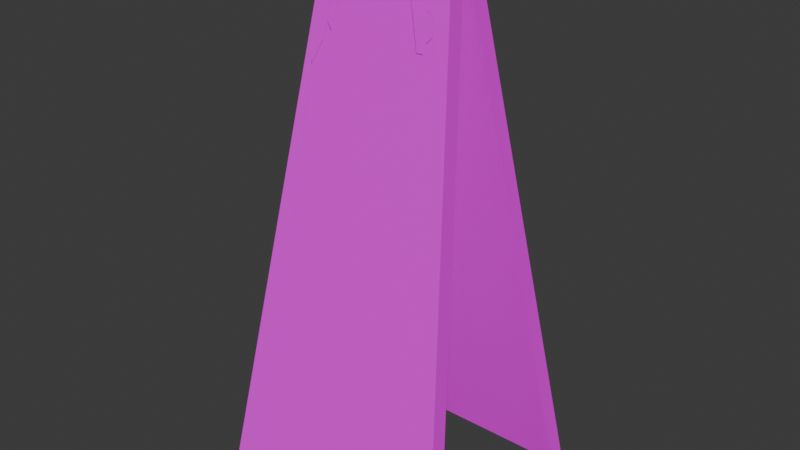 # Source: wet_floor.blend  (saved by Blender 5.0.119; exported with 4.5.12 LTS)
import bpy
from mathutils import Matrix  # noqa: F401  (used for matrix-valued properties, if any)

bpy.ops.wm.read_factory_settings(use_empty=True)
scene = bpy.context.scene
scene.name = 'Scene'

# ---- collections
col_collection = bpy.data.collections.new('Collection'); scene.collection.children.link(col_collection)

# ---- images (referenced by path relative to the original .blend; pixels are not part of the script)
import os
ASSET_DIR = os.environ.get("B2B_ASSET_DIR", "")  # directory of the original .blend (textures are referenced by path, not embedded)
HERE = os.path.dirname(os.path.abspath(__file__))  # packed textures are extracted next to this script under _unpacked/

def load_image(name, relpath, width, height, colorspace="sRGB"):
    """Load a texture the original file referenced (path relative to the .blend, or extracted next to this script)."""
    p = next((c for c in (os.path.join(HERE, relpath), os.path.join(ASSET_DIR, relpath)) if relpath and os.path.exists(c)), "")
    if p:
        img = bpy.data.images.load(p, check_existing=True)
        img.name = name
    else:  # same state as the original file: an image datablock whose file is absent (Cycles renders it pink)
        img = bpy.data.images.new(name, width, height)
        img.source = "FILE"
        img.filepath = "//" + (relpath or name)
    img.colorspace_settings.name = colorspace
    return img
img_wet_floor_png = load_image('wet_floor.png', 'wet_floor.png', 1024, 1024, 'sRGB')

# ---- materials (node trees are filled in below, after node groups)
mat_material_001 = bpy.data.materials.new('Material.001')

# ---- material node trees
mat_material_001.use_nodes = True; mat_material_001.node_tree.nodes.clear()
_N = mat_material_001.node_tree.nodes; _L = mat_material_001.node_tree.links
n0 = _N.new('ShaderNodeBsdfPrincipled'); n0.name = 'Principled BSDF'; n0.location = (-200, 100)
n1 = _N.new('ShaderNodeOutputMaterial'); n1.name = 'Material Output'; n1.location = (200, 100)
n2 = _N.new('ShaderNodeTexImage'); n2.name = 'Image Texture'; n2.location = (-490, 80)
n2.image = img_wet_floor_png
_L.new(n0.outputs[0], n1.inputs[0])
_L.new(n2.outputs[0], n0.inputs[0])
n1.is_active_output = True

# ---- world
world_world = bpy.data.worlds.new('World'); scene.world = world_world
world_world.use_nodes = True; world_world.node_tree.nodes.clear()
_N = world_world.node_tree.nodes; _L = world_world.node_tree.links
n0 = _N.new('ShaderNodeOutputWorld'); n0.name = 'World Output'; n0.location = (200, 100)
n1 = _N.new('ShaderNodeBackground'); n1.name = 'Background'; n1.location = (-200, 100)
n1.inputs[0].default_value = (0.05088, 0.05088, 0.05088, 1.0)
_L.new(n1.outputs[0], n0.inputs[0])
n0.is_active_output = True
world_world.color = (0.05088, 0.05088, 0.05088)
world_world.sun_shadow_jitter_overblur = 0.0

# ---- meshes
me_cube_001 = bpy.data.meshes.new('Cube.001')
me_cube_001.from_pydata([(-0.15, -0.1319, -0.3183), (-0.0787, -0.01904, 0.3218), (-0.15, -0.1122, -0.3218), (-0.0787, 0.0006589, 0.3183), (0.15, -0.1319, -0.3183), (0.0787, -0.01904, 0.3218), (0.15, -0.1122, -0.3218), (0.0787, 0.0006589, 0.3183), (-0.0504, -0.02692, 0.2771), (-0.04821, -0.02268, 0.3012), (0.04821, -0.02268, 0.3012), (0.0504, -0.02692, 0.2771), (-0.15, -0.1319, -0.3183), (-0.0787, -0.01904, 0.3218), (0.0787, -0.01904, 0.3218), (0.15, -0.1319, -0.3183), (-0.0504, -0.00722, 0.2736), (-0.04821, -0.002981, 0.2977), (0.04821, -0.002981, 0.2977), (0.0504, -0.00722, 0.2736), (-0.07247, -0.05019, 0.1451), (-0.05497, -0.02187, 0.3057), (0.05497, -0.02187, 0.3057), (0.07247, -0.05019, 0.1451), (-0.06909, -0.02019, 0.3153), (0.1186, -0.0988, -0.1306), (-0.1186, -0.0988, -0.1306), (0.06909, -0.02019, 0.3153), (-0.1122, -0.1122, -0.3218), (-0.05887, 0.0006589, 0.3183), (-0.1122, -0.1319, -0.3183), (-0.05887, -0.01904, 0.3218), (-0.1122, -0.1319, -0.3183), (-0.05887, -0.01904, 0.3218), (-0.0377, -0.02692, 0.2771), (-0.03606, -0.02268, 0.3012), (-0.0377, -0.00722, 0.2736), (-0.03606, -0.002981, 0.2977), (-0.04111, -0.02187, 0.3057), (-0.08268, -0.03224, 0.2469), (-0.05168, -0.02019, 0.3153), (-0.09827, -0.1195, -0.2477), (0.05358, 0.0006589, 0.3183), (0.1021, -0.1319, -0.3183), (0.1021, -0.1319, -0.3183), (0.03431, -0.02692, 0.2771), (0.03431, -0.00722, 0.2736), (0.07868, -0.03224, 0.2469), (0.08943, -0.1195, -0.2477), (0.1021, -0.1122, -0.3218), (0.05358, -0.01904, 0.3218), (0.05358, -0.01904, 0.3218), (0.03282, -0.02268, 0.3012), (0.03282, -0.002981, 0.2977), (0.03742, -0.02187, 0.3057), (0.04704, -0.02019, 0.3153), (-0.15, 0.1319, -0.3183), (-0.0787, 0.01904, 0.3218), (-0.15, 0.1122, -0.3218), (-0.0787, -0.0006589, 0.3183), (0.15, 0.1319, -0.3183), (0.0787, 0.01904, 0.3218), (0.15, 0.1122, -0.3218), (0.0787, -0.0006589, 0.3183), (-0.0504, 0.02692, 0.2771), (-0.04821, 0.02268, 0.3012), (0.04821, 0.02268, 0.3012), (0.0504, 0.02692, 0.2771), (-0.15, 0.1319, -0.3183), (-0.0787, 0.01904, 0.3218), (0.0787, 0.01904, 0.3218), (0.15, 0.1319, -0.3183), (-0.0504, 0.00722, 0.2736), (-0.04821, 0.002981, 0.2977), (0.04821, 0.002981, 0.2977), (0.0504, 0.00722, 0.2736), (-0.07247, 0.05019, 0.1451), (-0.05497, 0.02187, 0.3057), (0.05497, 0.02187, 0.3057), (0.07247, 0.05019, 0.1451), (-0.06909, 0.02019, 0.3153), (0.1186, 0.0988, -0.1306), (-0.1186, 0.0988, -0.1306), (0.06909, 0.02019, 0.3153), (-0.1122, 0.1122, -0.3218), (-0.05887, -0.0006589, 0.3183), (-0.1122, 0.1319, -0.3183), (-0.05887, 0.01904, 0.3218), (-0.1122, 0.1319, -0.3183), (-0.05887, 0.01904, 0.3218), (-0.0377, 0.02692, 0.2771), (-0.03606, 0.02268, 0.3012), (-0.0377, 0.00722, 0.2736), (-0.03606, 0.002981, 0.2977), (-0.04111, 0.02187, 0.3057), (-0.08268, 0.03224, 0.2469), (-0.05168, 0.02019, 0.3153), (-0.09827, 0.1195, -0.2477), (0.05358, -0.0006589, 0.3183), (0.1021, 0.1319, -0.3183), (0.1021, 0.1319, -0.3183), (0.03431, 0.02692, 0.2771), (0.03431, 0.00722, 0.2736), (0.07868, 0.03224, 0.2469), (0.08943, 0.1195, -0.2477), (0.1021, 0.1122, -0.3218), (0.05358, 0.01904, 0.3218), (0.05358, 0.01904, 0.3218), (0.03282, 0.02268, 0.3012), (0.03282, 0.002981, 0.2977), (0.03742, 0.02187, 0.3057), (0.04704, 0.02019, 0.3153)], [], [(0, 1, 3, 2), (49, 42, 7, 6), (6, 7, 5, 4), (1, 0, 12, 13), (49, 6, 4, 43), (29, 3, 1, 31), (45, 11, 19, 46), (43, 4, 15, 44), (31, 1, 13, 33), (4, 5, 14, 15), (26, 24, 13, 12), (27, 25, 15, 14), (41, 26, 12, 32), (55, 27, 14, 51), (36, 37, 17, 16), (9, 8, 16, 17), (35, 9, 17, 37), (11, 10, 18, 19), (52, 10, 22, 54), (34, 8, 20, 39), (10, 11, 23, 22), (8, 9, 21, 20), (54, 22, 27, 55), (39, 20, 26, 41), (22, 23, 25, 27), (20, 21, 24, 26), (47, 39, 41, 48), (21, 38, 40, 24), (45, 34, 39, 47), (9, 35, 38, 21), (52, 35, 37, 53), (46, 53, 37, 36), (24, 40, 33, 13), (48, 41, 32, 44), (50, 31, 33, 51), (0, 30, 32, 12), (8, 34, 36, 16), (42, 29, 31, 50), (2, 28, 30, 0), (2, 3, 29, 28), (7, 42, 50, 5), (5, 50, 51, 14), (25, 48, 44, 15), (19, 18, 53, 46), (10, 52, 53, 18), (11, 45, 47, 23), (23, 47, 48, 25), (38, 54, 55, 40), (35, 52, 54, 38), (40, 55, 51, 33), (30, 43, 44, 32), (34, 45, 46, 36), (28, 49, 43, 30), (28, 29, 42, 49), (56, 58, 59, 57), (105, 62, 63, 98), (62, 60, 61, 63), (57, 69, 68, 56), (105, 99, 60, 62), (85, 87, 57, 59), (101, 102, 75, 67), (99, 100, 71, 60), (87, 89, 69, 57), (60, 71, 70, 61), (82, 68, 69, 80), (83, 70, 71, 81), (97, 88, 68, 82), (111, 107, 70, 83), (92, 72, 73, 93), (65, 73, 72, 64), (91, 93, 73, 65), (67, 75, 74, 66), (108, 110, 78, 66), (90, 95, 76, 64), (66, 78, 79, 67), (64, 76, 77, 65), (110, 111, 83, 78), (95, 97, 82, 76), (78, 83, 81, 79), (76, 82, 80, 77), (103, 104, 97, 95), (77, 80, 96, 94), (101, 103, 95, 90), (65, 77, 94, 91), (108, 109, 93, 91), (102, 92, 93, 109), (80, 69, 89, 96), (104, 100, 88, 97), (106, 107, 89, 87), (56, 68, 88, 86), (64, 72, 92, 90), (98, 106, 87, 85), (58, 56, 86, 84), (58, 84, 85, 59), (63, 61, 106, 98), (61, 70, 107, 106), (81, 71, 100, 104), (75, 102, 109, 74), (66, 74, 109, 108), (67, 79, 103, 101), (79, 81, 104, 103), (94, 96, 111, 110), (91, 94, 110, 108), (96, 89, 107, 111), (86, 88, 100, 99), (90, 92, 102, 101), (84, 86, 99, 105), (84, 105, 98, 85)])
_uv = me_cube_001.uv_layers.new(name='UVMap')
_uv.uv.foreach_set('vector', [0.5986, 0.8435, 0.5986, 0.9216, 0.5205, 0.9216, 0.5205, 0.8435, 0.4548, 0.8435, 0.4548, 0.9216, 0.4423, 0.9216, 0.4423, 0.8435, 0.4423, 0.8435, 0.4423, 0.9216, 0.3642, 0.9216, 0.3642, 0.8435, 0.9793, 0.6281, 0.9793, 0.9572, 0.9793, 0.9572, 0.9793, 0.6281, 0.4423, 0.8311, 0.4423, 0.8435, 0.3642, 0.8435, 0.3642, 0.8311, 0.4423, 0.9899, 0.4423, 0.9998, 0.3642, 0.9998, 0.3642, 0.9899, 0.8601, 0.2873, 0.8458, 0.2326, 0.8458, 0.2326, 0.8601, 0.2873, 0.3642, 0.8311, 0.3642, 0.8435, 0.3642, 0.8435, 0.3642, 0.8311, 0.3642, 0.9899, 0.3642, 0.9998, 0.3642, 0.9998, 0.3642, 0.9899, 0.771, 0.329, 0.7845, 0.0002243, 0.8453, 0.01278, 0.771, 0.329, 0.9605, 0.6112, 0.9633, 0.3048, 0.9866, 0.3032, 0.9721, 0.6277, 0.9304, 0.6415, 0.9232, 0.9438, 0.9081, 0.9572, 0.9081, 0.6281, 0.04603, 0.2793, 0.0002244, 0.2793, 0.0002244, 0.0002245, 0.04603, 0.0002245, 0.7862, 0.6986, 0.7862, 0.6728, 0.7933, 0.6505, 0.7933, 0.6834, 0.4154, 0.0002245, 0.4337, 0.7649, 0.3925, 0.7649, 0.3642, 0.0002245, 0.9127, 0.3084, 0.9353, 0.5754, 0.9353, 0.5754, 0.9699, 0.3324, 0.922, 0.2701, 0.9127, 0.3084, 0.9699, 0.3324, 0.9642, 0.2905, 0.8458, 0.2326, 0.9866, 0.004696, 0.9247, 0.0002244, 0.8458, 0.2326, 0.771, 0.7304, 0.771, 0.7212, 0.7759, 0.7055, 0.7759, 0.7216, 0.04603, 0.8854, 0.0002244, 0.8854, 0.0002244, 0.6892, 0.04603, 0.6892, 0.9788, 0.6705, 0.9561, 0.9149, 0.9454, 0.9242, 0.9631, 0.6611, 0.9353, 0.5754, 0.9127, 0.3084, 0.9291, 0.3072, 0.9434, 0.587, 0.7759, 0.7216, 0.7759, 0.7055, 0.7862, 0.6728, 0.7862, 0.6986, 0.04603, 0.6892, 0.0002244, 0.6892, 0.0002244, 0.2793, 0.04603, 0.2793, 0.9631, 0.6611, 0.9454, 0.9242, 0.9232, 0.9438, 0.9304, 0.6415, 0.9434, 0.587, 0.9291, 0.3072, 0.9633, 0.3048, 0.9605, 0.6112, 0.6256, 0.7064, 0.3659, 0.7064, 0.3659, 0.2966, 0.6256, 0.2966, 0.7759, 0.8019, 0.7759, 0.7879, 0.7862, 0.8143, 0.7862, 0.8347, 0.3057, 0.8854, 0.04603, 0.8854, 0.04603, 0.6892, 0.3057, 0.6892, 0.771, 0.7862, 0.771, 0.7807, 0.7759, 0.7879, 0.7759, 0.8019, 0.9748, 0.05316, 0.922, 0.2701, 0.9642, 0.2905, 0.9319, 0.05323, 0.7057, 0.0002244, 0.6674, 0.7649, 0.4337, 0.7649, 0.4154, 0.0002245, 0.7862, 0.8347, 0.7862, 0.8143, 0.7933, 0.831, 0.7933, 0.857, 0.3057, 0.2793, 0.04603, 0.2793, 0.04603, 0.0002245, 0.3057, 0.0002245, 0.3642, 0.9341, 0.3642, 0.9899, 0.3642, 0.9899, 0.3642, 0.9341, 0.3642, 0.7654, 0.3642, 0.7752, 0.3642, 0.7752, 0.3642, 0.7654, 0.9353, 0.5754, 0.924, 0.5322, 0.924, 0.5322, 0.9353, 0.5754, 0.4423, 0.9341, 0.4423, 0.9899, 0.3642, 0.9899, 0.3642, 0.9341, 0.4423, 0.7654, 0.4423, 0.7752, 0.3642, 0.7752, 0.3642, 0.7654, 0.5205, 0.8435, 0.5205, 0.9216, 0.5106, 0.9216, 0.5106, 0.8435, 0.4423, 0.9216, 0.4423, 0.9341, 0.3642, 0.9341, 0.3642, 0.9216, 0.3642, 0.9216, 0.3642, 0.9341, 0.3642, 0.9341, 0.3642, 0.9216, 0.3638, 0.2793, 0.3057, 0.2793, 0.3057, 0.0002245, 0.3638, 0.0002245, 0.7706, 0.0002244, 0.7196, 0.7649, 0.6674, 0.7649, 0.7057, 0.0002244, 0.9866, 0.004696, 0.9748, 0.05316, 0.9319, 0.05323, 0.9247, 0.0002244, 0.3638, 0.8854, 0.3057, 0.8854, 0.3057, 0.6892, 0.3638, 0.6892, 0.3638, 0.6892, 0.3057, 0.6892, 0.3057, 0.2793, 0.3638, 0.2793, 0.7759, 0.7879, 0.7759, 0.7216, 0.7862, 0.6986, 0.7862, 0.8143, 0.771, 0.7807, 0.771, 0.7304, 0.7759, 0.7216, 0.7759, 0.7879, 0.7862, 0.8143, 0.7862, 0.6986, 0.7933, 0.6834, 0.7933, 0.831, 0.3642, 0.7752, 0.3642, 0.8311, 0.3642, 0.8311, 0.3642, 0.7752, 0.924, 0.5322, 0.8601, 0.2873, 0.8601, 0.2873, 0.924, 0.5322, 0.4423, 0.7752, 0.4423, 0.8311, 0.3642, 0.8311, 0.3642, 0.7752, 0.5007, 0.5878, 0.5007, 0.5967, 0.4943, 0.5967, 0.4943, 0.5878, 0.5986, 0.8435, 0.5205, 0.8435, 0.5205, 0.9216, 0.5986, 0.9216, 0.4548, 0.8435, 0.4423, 0.8435, 0.4423, 0.9216, 0.4548, 0.9216, 0.4423, 0.8435, 0.3642, 0.8435, 0.3642, 0.9216, 0.4423, 0.9216, 0.9793, 0.6281, 0.9793, 0.6281, 0.9793, 0.9572, 0.9793, 0.9572, 0.4423, 0.8311, 0.3642, 0.8311, 0.3642, 0.8435, 0.4423, 0.8435, 0.4423, 0.9899, 0.3642, 0.9899, 0.3642, 0.9998, 0.4423, 0.9998, 0.8601, 0.2873, 0.8601, 0.2873, 0.8458, 0.2326, 0.8458, 0.2326, 0.3642, 0.8311, 0.3642, 0.8311, 0.3642, 0.8435, 0.3642, 0.8435, 0.3642, 0.9899, 0.3642, 0.9899, 0.3642, 0.9998, 0.3642, 0.9998, 0.771, 0.329, 0.771, 0.329, 0.8453, 0.01278, 0.7845, 0.0002243, 0.9605, 0.6112, 0.9721, 0.6277, 0.9866, 0.3032, 0.9633, 0.3048, 0.9304, 0.6415, 0.9081, 0.6281, 0.9081, 0.9572, 0.9232, 0.9438, 0.04603, 0.2793, 0.04603, 0.0002245, 0.0002244, 0.0002245, 0.0002244, 0.2793, 0.7862, 0.6986, 0.7933, 0.6834, 0.7933, 0.6505, 0.7862, 0.6728, 0.4154, 0.0002245, 0.3642, 0.0002245, 0.3925, 0.7649, 0.4337, 0.7649, 0.9127, 0.3084, 0.9699, 0.3324, 0.9353, 0.5754, 0.9353, 0.5754, 0.922, 0.2701, 0.9642, 0.2905, 0.9699, 0.3324, 0.9127, 0.3084, 0.8458, 0.2326, 0.8458, 0.2326, 0.9247, 0.0002244, 0.9866, 0.004696, 0.771, 0.7304, 0.7759, 0.7216, 0.7759, 0.7055, 0.771, 0.7212, 0.04603, 0.8854, 0.04603, 0.6892, 0.0002244, 0.6892, 0.0002244, 0.8854, 0.9788, 0.6705, 0.9631, 0.6611, 0.9454, 0.9242, 0.9561, 0.9149, 0.9353, 0.5754, 0.9434, 0.587, 0.9291, 0.3072, 0.9127, 0.3084, 0.7759, 0.7216, 0.7862, 0.6986, 0.7862, 0.6728, 0.7759, 0.7055, 0.04603, 0.6892, 0.04603, 0.2793, 0.0002244, 0.2793, 0.0002244, 0.6892, 0.9631, 0.6611, 0.9304, 0.6415, 0.9232, 0.9438, 0.9454, 0.9242, 0.9434, 0.587, 0.9605, 0.6112, 0.9633, 0.3048, 0.9291, 0.3072, 0.6256, 0.7064, 0.6256, 0.2966, 0.3659, 0.2966, 0.3659, 0.7064, 0.7759, 0.8019, 0.7862, 0.8347, 0.7862, 0.8143, 0.7759, 0.7879, 0.3057, 0.8854, 0.3057, 0.6892, 0.04603, 0.6892, 0.04603, 0.8854, 0.771, 0.7862, 0.7759, 0.8019, 0.7759, 0.7879, 0.771, 0.7807, 0.9748, 0.05316, 0.9319, 0.05323, 0.9642, 0.2905, 0.922, 0.2701, 0.7057, 0.0002244, 0.4154, 0.0002245, 0.4337, 0.7649, 0.6674, 0.7649, 0.7862, 0.8347, 0.7933, 0.857, 0.7933, 0.831, 0.7862, 0.8143, 0.3057, 0.2793, 0.3057, 0.0002245, 0.04603, 0.0002245, 0.04603, 0.2793, 0.3642, 0.9341, 0.3642, 0.9341, 0.3642, 0.9899, 0.3642, 0.9899, 0.3642, 0.7654, 0.3642, 0.7654, 0.3642, 0.7752, 0.3642, 0.7752, 0.9353, 0.5754, 0.9353, 0.5754, 0.924, 0.5322, 0.924, 0.5322, 0.4423, 0.9341, 0.3642, 0.9341, 0.3642, 0.9899, 0.4423, 0.9899, 0.4423, 0.7654, 0.3642, 0.7654, 0.3642, 0.7752, 0.4423, 0.7752, 0.5205, 0.8435, 0.5106, 0.8435, 0.5106, 0.9216, 0.5205, 0.9216, 0.4423, 0.9216, 0.3642, 0.9216, 0.3642, 0.9341, 0.4423, 0.9341, 0.3642, 0.9216, 0.3642, 0.9216, 0.3642, 0.9341, 0.3642, 0.9341, 0.3638, 0.2793, 0.3638, 0.0002245, 0.3057, 0.0002245, 0.3057, 0.2793, 0.7706, 0.0002244, 0.7057, 0.0002244, 0.6674, 0.7649, 0.7196, 0.7649, 0.9866, 0.004696, 0.9247, 0.0002244, 0.9319, 0.05323, 0.9748, 0.05316, 0.3638, 0.8854, 0.3638, 0.6892, 0.3057, 0.6892, 0.3057, 0.8854, 0.3638, 0.6892, 0.3638, 0.2793, 0.3057, 0.2793, 0.3057, 0.6892, 0.7759, 0.7879, 0.7862, 0.8143, 0.7862, 0.6986, 0.7759, 0.7216, 0.771, 0.7807, 0.7759, 0.7879, 0.7759, 0.7216, 0.771, 0.7304, 0.7862, 0.8143, 0.7933, 0.831, 0.7933, 0.6834, 0.7862, 0.6986, 0.3642, 0.7752, 0.3642, 0.7752, 0.3642, 0.8311, 0.3642, 0.8311, 0.924, 0.5322, 0.924, 0.5322, 0.8601, 0.2873, 0.8601, 0.2873, 0.4423, 0.7752, 0.3642, 0.7752, 0.3642, 0.8311, 0.4423, 0.8311, 0.5007, 0.5878, 0.4943, 0.5878, 0.4943, 0.5967, 0.5007, 0.5967])
me_cube_001.materials.append(mat_material_001)
me_cube_001.update()

# ---- objects
ob_cube = bpy.data.objects.new('Cube', me_cube_001)

# ---- transforms, parenting, visibility, modifiers, constraints
ob_cube.location = (0.0, 0.0, 0.0)

# ---- collection membership
col_collection.objects.link(ob_cube)

# ---- scene / render settings (as saved in the file)
scene.frame_start = 1; scene.frame_end = 250; scene.frame_set(2)
scene.render.engine = 'BLENDER_EEVEE_NEXT'
scene.render.bake_bias = 0.0
scene.render.bake_samples = 0
scene.cycles.sampling_pattern = 'TABULATED_SOBOL'
scene.eevee.use_volume_custom_range = False
bpy.context.view_layer.update()

# ---- added for rendering (the .blend has no active camera and no usable light): camera, sun
cam_auto = bpy.data.cameras.new('AutoCamera')
cam_auto.lens = 50.0
cam_auto.sensor_width = 36.0
cam_auto.clip_end = 1000.0
ob_auto_camera = bpy.data.objects.new('AutoCamera', cam_auto)
scene.collection.objects.link(ob_auto_camera)
ob_auto_camera.location = (0.700865, -0.841038, 0.560692)
ob_auto_camera.rotation_euler = (1.09748, -7.21219e-08, 0.694738)
scene.camera = ob_auto_camera
light_auto_sun = bpy.data.lights.new('AutoSun', 'SUN')
light_auto_sun.energy = 3.0
light_auto_sun.angle = 0.0523599
ob_auto_sun = bpy.data.objects.new('AutoSun', light_auto_sun)
scene.collection.objects.link(ob_auto_sun)
ob_auto_sun.rotation_euler = (0.872665, 0.174533, 0.523599)
bpy.context.view_layer.update()
